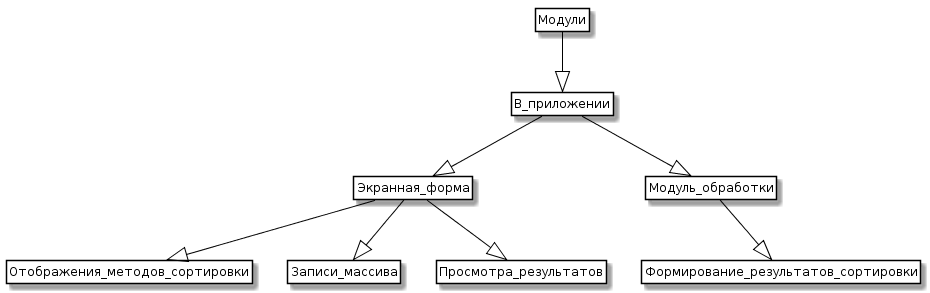

The diagram above was rendered by PlantUML. Its source (embedded in the PNG):
@startuml
skinparam class {
	BackgroundColor White
	ArrowColor Black
	BorderColor Black
}
class Модули
class В_приложении
class Экранная_форма
class Модуль_обработки
class Отображения_методов_сортировки
class Записи_массива
class Просмотра_результатов
class Формирование_результатов_сортировки

Модули --|> В_приложении
В_приложении --|> Экранная_форма
В_приложении --|> Модуль_обработки
Экранная_форма --|> Отображения_методов_сортировки
Экранная_форма --|> Записи_массива
Экранная_форма --|> Просмотра_результатов
Модуль_обработки --|> Формирование_результатов_сортировки

hide members
hide circle
hide methods
@enduml